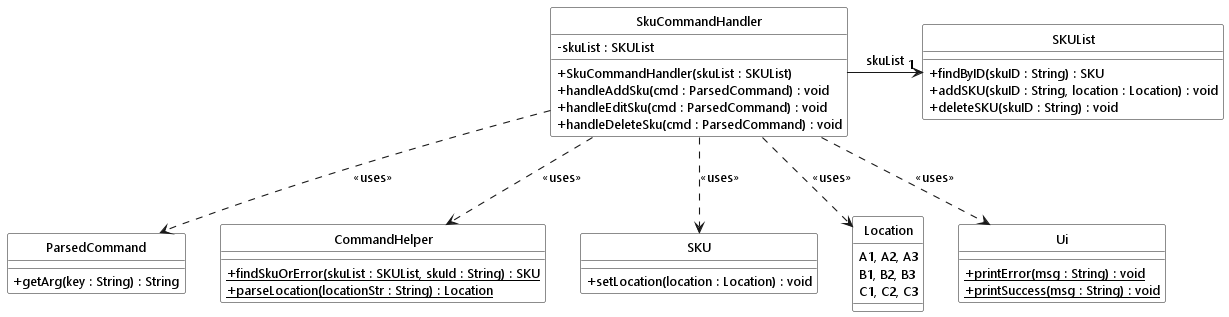

The diagram above was rendered by PlantUML. Its source (embedded in the PNG):
@startuml
!include ../style.puml
skinparam arrowThickness 1.1
skinparam classAttributeIconSize 0

class SkuCommandHandler LOGIC_COLOR_T2 {
    - skuList : SKUList
    + SkuCommandHandler(skuList : SKUList)
    + handleAddSku(cmd : ParsedCommand) : void
    + handleEditSku(cmd : ParsedCommand) : void
    + handleDeleteSku(cmd : ParsedCommand) : void
}

class ParsedCommand LOGIC_COLOR_T1 {
    + getArg(key : String) : String
}

class CommandHelper LOGIC_COLOR_T1 {
    + {static} findSkuOrError(skuList : SKUList, skuId : String) : SKU
    + {static} parseLocation(locationStr : String) : Location
}

class SKUList MODEL_COLOR {
    + findByID(skuID : String) : SKU
    + addSKU(skuID : String, location : Location) : void
    + deleteSKU(skuID : String) : void
}

class SKU MODEL_COLOR {
    + setLocation(location : Location) : void
}

class Location MODEL_COLOR {
    A1, A2, A3
    B1, B2, B3
    C1, C2, C3
}

class Ui UI_COLOR {
    + {static} printError(msg : String) : void
    + {static} printSuccess(msg : String) : void
}

SkuCommandHandler -right-> "1" SKUList : skuList
SkuCommandHandler ..> ParsedCommand : <<uses>>
SkuCommandHandler ..> CommandHelper : <<uses>>
SkuCommandHandler ..> SKU : <<uses>>
SkuCommandHandler ..> Location : <<uses>>
SkuCommandHandler ..> Ui : <<uses>>
@enduml